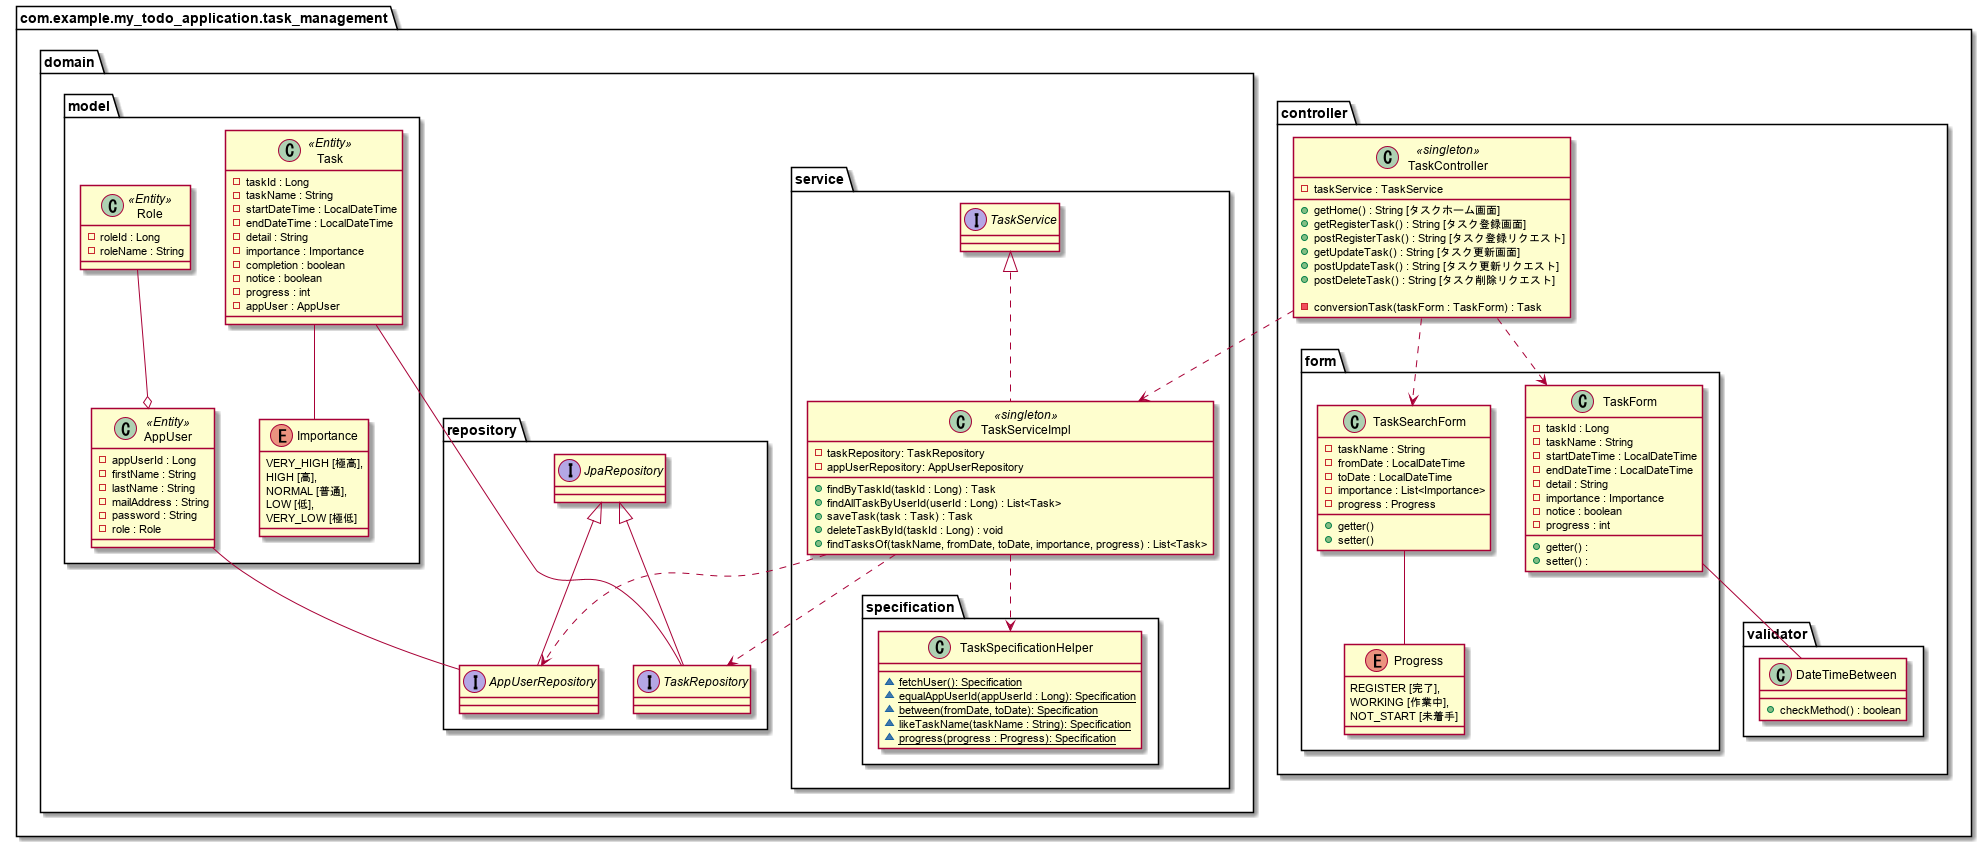

The diagram above was rendered by PlantUML. Its source (embedded in the PNG):
@startuml

package com.example.my_todo_application.task_management{

    package controller{
        class TaskController <<singleton>>{
            - taskService : TaskService

            + getHome() : String [タスクホーム画面]
            + getRegisterTask() : String [タスク登録画面]
            + postRegisterTask() : String [タスク登録リクエスト]
            + getUpdateTask() : String [タスク更新画面]
            + postUpdateTask() : String [タスク更新リクエスト]
            + postDeleteTask() : String [タスク削除リクエスト]

            - conversionTask(taskForm : TaskForm) : Task
        }
        package form{
            class TaskForm{
                - taskId : Long
                - taskName : String
                - startDateTime : LocalDateTime
                - endDateTime : LocalDateTime
                - detail : String
                - importance : Importance
                - notice : boolean
                - progress : int

                + getter() :
                + setter() :
            }

            class TaskSearchForm{
                - taskName : String
                - fromDate : LocalDateTime
                - toDate : LocalDateTime
                - importance : List<Importance>
                - progress : Progress

                + getter()
                + setter()
            }

            enum Progress {
                REGISTER [完了],
                WORKING [作業中],
                NOT_START [未着手]

            }
        }

        package validator{
            class DateTimeBetween{
                + checkMethod() : boolean
            }
        }
    }

    package domain{
        package service{
            interface TaskService{}

            class TaskServiceImpl <<singleton>> implements TaskService{
                - taskRepository: TaskRepository
                - appUserRepository: AppUserRepository

                + findByTaskId(taskId : Long) : Task
                + findAllTaskByUserId(userId : Long) : List<Task>
                + saveTask(task : Task) : Task
                + deleteTaskById(taskId : Long) : void
                + findTasksOf(taskName, fromDate, toDate, importance, progress) : List<Task>
            }

            package specification{
                class TaskSpecificationHelper{
                    ~ {static} fetchUser(): Specification
                    ~ {static} equalAppUserId(appUserId : Long): Specification
                    ~ {static} between(fromDate, toDate): Specification
                    ~ {static} likeTaskName(taskName : String): Specification
                    ~ {static} progress(progress : Progress): Specification
                }
            }
        }

        package repository{
            interface TaskRepository extends JpaRepository{

            }

            interface AppUserRepository extends JpaRepository{

            }
        }

        package model {
            class Role <<Entity>>{
                - roleId : Long
                - roleName : String
            }

            class AppUser <<Entity>>{
                - appUserId : Long
                - firstName : String
                - lastName : String
                - mailAddress : String
                - password : String
                - role : Role
            }

            class Task <<Entity>>{
                - taskId : Long
                - taskName : String
                - startDateTime : LocalDateTime
                - endDateTime : LocalDateTime
                - detail : String
                - importance : Importance
                - completion : boolean
                - notice : boolean
                - progress : int
                - appUser : AppUser
            }

            enum Importance{
                VERY_HIGH [極高],
                HIGH [高],
                NORMAL [普通],
                LOW [低],
                VERY_LOW [極低]
            }

        }
    }
}

Role --o AppUser
Task -- TaskRepository
Task -- Importance
AppUser -- AppUserRepository

TaskServiceImpl ..> TaskRepository
TaskServiceImpl ..> AppUserRepository
TaskServiceImpl ..> TaskSpecificationHelper

TaskController ..> TaskServiceImpl
TaskController ..> TaskForm
TaskController ..> TaskSearchForm

TaskSearchForm -- Progress

'TaskForm -- Importance
TaskForm -- DateTimeBetween

@enduml